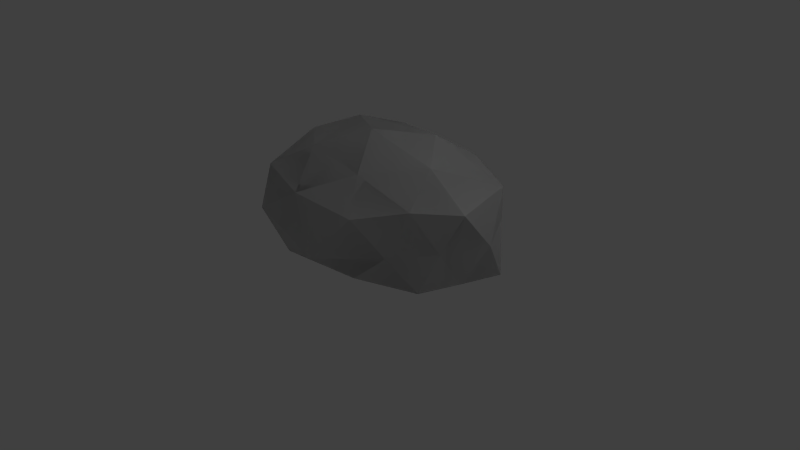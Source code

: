 # Source: rocher_simple02.blend  (saved by Blender 2.76.0; exported with 4.5.12 LTS)
import bpy
from mathutils import Matrix  # noqa: F401  (used for matrix-valued properties, if any)

bpy.ops.wm.read_factory_settings(use_empty=True)
scene = bpy.context.scene
scene.name = 'Scene'

# ---- collections
col_collection_1 = bpy.data.collections.new('Collection 1'); scene.collection.children.link(col_collection_1)

# ---- world
world_world = bpy.data.worlds.new('World'); scene.world = world_world
world_world.color = (0.05088, 0.05088, 0.05088)
world_world.use_sun_shadow = False
world_world.sun_shadow_jitter_overblur = 0.0
world_world.cycles.sampling_method = 'MANUAL'
world_world.cycles.sample_map_resolution = 256

# ---- cameras
cam_camera = bpy.data.cameras.new('Camera')
cam_camera.clip_end = 100.0
cam_camera.lens = 35.0
cam_camera.sensor_width = 32.0
cam_camera.sensor_height = 18.0
cam_camera.ortho_scale = 7.314
cam_camera.dof.focus_distance = 0.0
cam_camera.dof.aperture_fstop = 128.0

# ---- lights
light_lamp = bpy.data.lights.new('Lamp', 'POINT')
light_lamp.transmission_factor = 0.0
light_lamp.cutoff_distance = 30.0
light_lamp.energy = 100.0
light_lamp.shadow_buffer_clip_start = 1.001
light_lamp.shadow_soft_size = 0.1
light_lamp.shadow_maximum_resolution = 0.006
light_lamp.use_absolute_resolution = True
light_lamp.cycles.use_multiple_importance_sampling = False

# ---- meshes
me_icosphere_001 = bpy.data.meshes.new('Icosphere.001')
me_icosphere_001.from_pydata([(-0.02764, 0.3259, -0.5647), (0.5443, -0.4898, -0.4961), (-0.2775, -0.8367, -0.5592), (-0.6189, 0.3026, -0.4412), (-0.2501, 1.806, -0.489), (0.7104, 0.4854, -0.4651), (0.2788, -0.9283, 0.3763), (-0.5089, -0.638, 0.4178), (-0.6036, 1.023, 0.5538), (0.2946, 1.099, 0.6012), (0.7411, -0.2448, 0.5757), (0.02002, -0.01953, 1.06), (-0.1244, -0.2025, -0.5647), (0.2584, -0.0836, -0.5647), (0.1724, -0.6854, -0.5789), (0.6287, 0.0004834, -0.4842), (0.3482, 0.4349, -0.5647), (-0.3168, 0.3022, -0.5647), (-0.4687, -0.2937, -0.4969), (-0.138, 1.202, -0.593), (-0.4359, 1.179, -0.4776), (0.2877, 1.587, -0.5618), (0.638, -0.3658, 0.04442), (0.7448, 0.1871, 0.04982), (0.01648, -1.046, -0.3132), (0.4129, -0.7003, -0.08621), (-0.6585, -0.1432, 0.006588), (-0.4609, -0.9006, -0.07334), (-0.4408, 1.467, 0.01512), (-0.6337, 0.6963, 0.06292), (0.556, 0.9073, 0.0005285), (-0.03274, 1.55, -0.08962), (0.5345, -0.5914, 0.5561), (-0.1408, -0.9207, 0.3855), (-0.6775, 0.4058, 0.5336), (-0.3303, 1.292, 0.589), (0.6429, 0.6587, 0.5686), (0.1452, -0.5213, 0.7038), (0.486, -0.1537, 0.9186), (-0.2971, -0.3102, 0.7276), (-0.4327, 0.741, 0.7778), (0.2072, 0.6109, 0.9335)], [], [(0, 13, 12), (1, 13, 15), (0, 12, 17), (0, 17, 19), (0, 19, 16), (1, 15, 22), (2, 14, 24), (3, 18, 26), (4, 20, 28), (5, 21, 30), (1, 22, 25), (2, 24, 27), (3, 26, 29), (4, 28, 31), (5, 30, 23), (6, 32, 37), (7, 33, 39), (8, 34, 40), (9, 35, 41), (10, 36, 38), (38, 41, 11), (38, 36, 41), (36, 9, 41), (41, 40, 11), (41, 35, 40), (35, 8, 40), (40, 39, 11), (40, 34, 39), (34, 7, 39), (39, 37, 11), (39, 33, 37), (33, 6, 37), (37, 38, 11), (37, 32, 38), (32, 10, 38), (23, 36, 10), (23, 30, 36), (30, 9, 36), (31, 35, 9), (31, 28, 35), (28, 8, 35), (29, 34, 8), (29, 26, 34), (26, 7, 34), (27, 33, 7), (27, 24, 33), (24, 6, 33), (25, 32, 6), (25, 22, 32), (22, 10, 32), (30, 31, 9), (30, 21, 31), (21, 4, 31), (28, 29, 8), (28, 20, 29), (20, 3, 29), (26, 27, 7), (26, 18, 27), (18, 2, 27), (24, 25, 6), (24, 14, 25), (14, 1, 25), (22, 23, 10), (22, 15, 23), (15, 5, 23), (16, 21, 5), (16, 19, 21), (19, 4, 21), (19, 20, 4), (19, 17, 20), (17, 3, 20), (17, 18, 3), (17, 12, 18), (12, 2, 18), (15, 16, 5), (15, 13, 16), (13, 0, 16), (12, 14, 2), (12, 13, 14), (13, 1, 14)])
me_icosphere_001.use_remesh_preserve_volume = False
me_icosphere_001.use_remesh_preserve_attributes = False
me_icosphere_001.use_mirror_vertex_groups = False
me_icosphere_001.update()
me_icosphere = bpy.data.meshes.new('Icosphere')
me_icosphere.from_pydata([(-0.02764, 0.3259, -0.5647), (0.5443, -0.4898, -0.4961), (-0.2775, -0.8367, -0.5592), (-0.6189, 0.3026, -0.4412), (-0.2501, 1.806, -0.489), (0.7104, 0.4854, -0.4651), (0.2788, -0.9283, 0.3763), (-0.5089, -0.638, 0.4178), (-0.6036, 1.023, 0.5538), (0.2946, 1.099, 0.6012), (0.7411, -0.2448, 0.5757), (0.02002, -0.01953, 1.06), (-0.1244, -0.2025, -0.5647), (0.2584, -0.0836, -0.5647), (0.1724, -0.6854, -0.5789), (0.6287, 0.0004834, -0.4842), (0.3482, 0.4349, -0.5647), (-0.3168, 0.3022, -0.5647), (-0.4687, -0.2937, -0.4969), (-0.138, 1.202, -0.593), (-0.4359, 1.179, -0.4776), (0.2877, 1.587, -0.5618), (0.638, -0.3658, 0.04442), (0.7448, 0.1871, 0.04982), (0.01648, -1.046, -0.3132), (0.4129, -0.7003, -0.08621), (-0.6585, -0.1432, 0.006588), (-0.4609, -0.9006, -0.07334), (-0.4408, 1.467, 0.01512), (-0.6337, 0.6963, 0.06292), (0.556, 0.9073, 0.0005285), (-0.03274, 1.55, -0.08962), (0.5345, -0.5914, 0.5561), (-0.1408, -0.9207, 0.3855), (-0.6775, 0.4058, 0.5336), (-0.3303, 1.292, 0.589), (0.6429, 0.6587, 0.5686), (0.1452, -0.5213, 0.7038), (0.486, -0.1537, 0.9186), (-0.2971, -0.3102, 0.7276), (-0.4327, 0.741, 0.7778), (0.2072, 0.6109, 0.9335)], [], [(0, 13, 12), (1, 13, 15), (0, 12, 17), (0, 17, 19), (0, 19, 16), (1, 15, 22), (2, 14, 24), (3, 18, 26), (4, 20, 28), (5, 21, 30), (1, 22, 25), (2, 24, 27), (3, 26, 29), (4, 28, 31), (5, 30, 23), (6, 32, 37), (7, 33, 39), (8, 34, 40), (9, 35, 41), (10, 36, 38), (38, 41, 11), (38, 36, 41), (36, 9, 41), (41, 40, 11), (41, 35, 40), (35, 8, 40), (40, 39, 11), (40, 34, 39), (34, 7, 39), (39, 37, 11), (39, 33, 37), (33, 6, 37), (37, 38, 11), (37, 32, 38), (32, 10, 38), (23, 36, 10), (23, 30, 36), (30, 9, 36), (31, 35, 9), (31, 28, 35), (28, 8, 35), (29, 34, 8), (29, 26, 34), (26, 7, 34), (27, 33, 7), (27, 24, 33), (24, 6, 33), (25, 32, 6), (25, 22, 32), (22, 10, 32), (30, 31, 9), (30, 21, 31), (21, 4, 31), (28, 29, 8), (28, 20, 29), (20, 3, 29), (26, 27, 7), (26, 18, 27), (18, 2, 27), (24, 25, 6), (24, 14, 25), (14, 1, 25), (22, 23, 10), (22, 15, 23), (15, 5, 23), (16, 21, 5), (16, 19, 21), (19, 4, 21), (19, 20, 4), (19, 17, 20), (17, 3, 20), (17, 18, 3), (17, 12, 18), (12, 2, 18), (15, 16, 5), (15, 13, 16), (13, 0, 16), (12, 14, 2), (12, 13, 14), (13, 1, 14)])
_uv = me_icosphere.uv_layers.new(name='UVMap')
_uv.uv.foreach_set('vector', [0.7704, 0.2411, 0.8436, 0.2951, 0.7617, 0.3401, 0.9218, 0.3576, 0.8436, 0.2951, 0.9296, 0.2677, 0.7704, 0.2411, 0.7617, 0.3401, 0.7069, 0.2634, 0.7704, 0.2411, 0.7069, 0.2634, 0.7227, 0.09022, 0.7704, 0.2411, 0.7227, 0.09022, 0.851, 0.1983, 0.3425, 0.09489, 0.3356, 0.2022, 0.2145, 0.1155, 0.7435, 0.4619, 0.8381, 0.4044, 0.8317, 0.5129, 0.6183, 0.3414, 0.6321, 0.4792, 0.5103, 0.441, 0.6489, 0.0, 0.6372, 0.1422, 0.5241, 0.07389, 0.3269, 0.3084, 0.3425, 0.5738, 0.215, 0.4063, 0.3425, 0.09489, 0.2145, 0.1155, 0.2486, 0.04956, 0.7435, 0.4619, 0.8317, 0.5129, 0.7399, 0.5491, 0.6183, 0.3414, 0.5103, 0.441, 0.5028, 0.2487, 0.2893, 0.5945, 0.3016, 0.7374, 0.2157, 0.6897, 0.3269, 0.3084, 0.215, 0.4063, 0.2084, 0.2362, 0.9941, 0.7061, 0.9971, 0.8103, 0.9027, 0.7912, 0.8041, 0.6598, 0.9093, 0.6573, 0.7909, 0.7727, 0.3914, 0.1717, 0.3903, 0.3126, 0.3425, 0.2362, 0.09912, 0.8573, 0.251, 0.8661, 0.08608, 0.9734, 0.08858, 0.1352, 0.08348, 0.3429, 0.008459, 0.1631, 0.9171, 0.9146, 0.7795, 1.0, 0.801, 0.8953, 0.008459, 0.1631, 0.08348, 0.3429, 0.0, 0.3463, 0.0, 0.8741, 0.09912, 0.8573, 0.08608, 0.9734, 0.7795, 1.0, 0.6489, 0.9237, 0.801, 0.8953, 0.08608, 0.9734, 0.251, 0.8661, 0.2427, 0.9589, 0.251, 0.8661, 0.3016, 0.8954, 0.2427, 0.9589, 0.6489, 0.9237, 0.7909, 0.7727, 0.801, 0.8953, 0.6489, 0.9237, 0.6521, 0.8135, 0.7909, 0.7727, 0.6521, 0.8135, 0.8041, 0.6598, 0.7909, 0.7727, 0.7909, 0.7727, 0.9027, 0.7912, 0.801, 0.8953, 0.7909, 0.7727, 0.9093, 0.6573, 0.9027, 0.7912, 0.9093, 0.6573, 0.9941, 0.7061, 0.9027, 0.7912, 0.9027, 0.7912, 0.9171, 0.9146, 0.801, 0.8953, 0.9027, 0.7912, 0.9971, 0.8103, 0.9171, 0.9146, 0.9971, 0.8103, 1.0, 0.891, 0.9171, 0.9146, 0.2084, 0.2362, 0.08348, 0.3429, 0.08858, 0.1352, 0.2084, 0.2362, 0.215, 0.4063, 0.08348, 0.3429, 0.215, 0.4063, 0.07372, 0.4554, 0.08348, 0.3429, 0.2157, 0.6897, 0.251, 0.8661, 0.09912, 0.8573, 0.2157, 0.6897, 0.3016, 0.7374, 0.251, 0.8661, 0.3016, 0.7374, 0.3016, 0.8954, 0.251, 0.8661, 0.5028, 0.2487, 0.3903, 0.3126, 0.3914, 0.1717, 0.5028, 0.2487, 0.5103, 0.441, 0.3903, 0.3126, 0.5103, 0.441, 0.416, 0.5532, 0.3903, 0.3126, 0.874, 0.5671, 0.9093, 0.6573, 0.8041, 0.6598, 0.874, 0.5671, 1.0, 0.5744, 0.9093, 0.6573, 1.0, 0.5744, 0.9941, 0.7061, 0.9093, 0.6573, 0.2486, 0.04956, 0.0967, 0.065, 0.1425, 0.0, 0.2486, 0.04956, 0.2145, 0.1155, 0.0967, 0.065, 0.2145, 0.1155, 0.08858, 0.1352, 0.0967, 0.065, 0.215, 0.4063, 0.2334, 0.5746, 0.07372, 0.4554, 0.04859, 0.7389, 0.1586, 0.5746, 0.2157, 0.6897, 0.1586, 0.5746, 0.2893, 0.5945, 0.2157, 0.6897, 0.5241, 0.07389, 0.5028, 0.2487, 0.3914, 0.1717, 0.5241, 0.07389, 0.6372, 0.1422, 0.5028, 0.2487, 0.6372, 0.1422, 0.6183, 0.3414, 0.5028, 0.2487, 0.5103, 0.441, 0.5302, 0.616, 0.416, 0.5532, 0.5103, 0.441, 0.6321, 0.4792, 0.5302, 0.616, 0.6321, 0.4792, 0.6489, 0.605, 0.5302, 0.616, 0.8317, 0.5129, 0.9277, 0.4572, 0.9374, 0.5671, 0.8317, 0.5129, 0.8381, 0.4044, 0.9277, 0.4572, 0.8381, 0.4044, 0.9218, 0.3576, 0.9277, 0.4572, 0.2145, 0.1155, 0.2084, 0.2362, 0.08858, 0.1352, 0.2145, 0.1155, 0.3356, 0.2022, 0.2084, 0.2362, 0.3356, 0.2022, 0.3269, 0.3084, 0.2084, 0.2362, 0.851, 0.1983, 0.8101, 0.0, 0.9374, 0.1798, 0.851, 0.1983, 0.7227, 0.09022, 0.8101, 0.0, 0.7227, 0.09022, 0.6909, 0.004961, 0.8101, 0.0, 0.7227, 0.09022, 0.6657, 0.1283, 0.6909, 0.004961, 0.7227, 0.09022, 0.7069, 0.2634, 0.6657, 0.1283, 0.7069, 0.2634, 0.6489, 0.2988, 0.6657, 0.1283, 0.7069, 0.2634, 0.6925, 0.3867, 0.6489, 0.2988, 0.7069, 0.2634, 0.7617, 0.3401, 0.6925, 0.3867, 0.7617, 0.3401, 0.7435, 0.4619, 0.6925, 0.3867, 0.9296, 0.2677, 0.851, 0.1983, 0.9374, 0.1798, 0.9296, 0.2677, 0.8436, 0.2951, 0.851, 0.1983, 0.8436, 0.2951, 0.7704, 0.2411, 0.851, 0.1983, 0.7617, 0.3401, 0.8381, 0.4044, 0.7435, 0.4619, 0.7617, 0.3401, 0.8436, 0.2951, 0.8381, 0.4044, 0.8436, 0.2951, 0.9218, 0.3576, 0.8381, 0.4044])
me_icosphere.use_remesh_preserve_volume = False
me_icosphere.use_remesh_preserve_attributes = False
me_icosphere.use_mirror_vertex_groups = False
me_icosphere.update()

# ---- objects
ob_ucx_rock = bpy.data.objects.new('UCX_Rock', me_icosphere_001)
ob_rock = bpy.data.objects.new('Rock', me_icosphere)
ob_lamp = bpy.data.objects.new('Lamp', light_lamp)
ob_camera = bpy.data.objects.new('Camera', cam_camera)

# ---- transforms, parenting, visibility, modifiers, constraints
ob_ucx_rock.location = (0.0, 0.0, 0.6659)
ob_ucx_rock.scale = (2.413, 1.0, 1.0)
ob_ucx_rock.lineart.crease_threshold = 0.0
ob_rock.location = (0.0, 0.0, 0.6659)
ob_rock.scale = (2.413, 1.0, 1.0)
ob_rock.lineart.crease_threshold = 0.0
ob_lamp.location = (4.076, 1.005, 5.904)
ob_lamp.rotation_euler = (0.6503, 0.05522, 1.866)
ob_lamp.lock_rotations_4d = False
ob_lamp.empty_display_type = 'ARROWS'
ob_lamp.color = (0.0, 0.0, 0.0, 0.0)
ob_lamp.lineart.crease_threshold = 0.0
ob_camera.location = (7.481, -6.508, 5.344)
ob_camera.rotation_euler = (1.109, 0.01082, 0.8149)
ob_camera.lock_rotations_4d = False
ob_camera.empty_display_type = 'ARROWS'
ob_camera.color = (0.0, 0.0, 0.0, 0.0)
ob_camera.display_type = 'WIRE'
ob_camera.lineart.crease_threshold = 0.0

# ---- collection membership
col_collection_1.objects.link(ob_ucx_rock)
col_collection_1.objects.link(ob_rock)
col_collection_1.objects.link(ob_lamp)
col_collection_1.objects.link(ob_camera)

# ---- scene / render settings (as saved in the file)
scene.camera = ob_camera
scene.frame_start = 1; scene.frame_end = 250; scene.frame_set(1)
scene.render.engine = 'BLENDER_EEVEE_NEXT'
scene.render.resolution_percentage = 50
scene.render.dither_intensity = 0.0
scene.cycles.use_denoising = False
scene.cycles.samples = 10
scene.cycles.sampling_pattern = 'TABULATED_SOBOL'
scene.cycles.light_sampling_threshold = 0.0
scene.cycles.use_adaptive_sampling = False
scene.cycles.use_light_tree = False
scene.cycles.blur_glossy = 0.0
scene.cycles.pixel_filter_type = 'GAUSSIAN'
scene.cycles.sample_clamp_indirect = 0.0
scene.view_settings.view_transform = 'Standard'
bpy.context.view_layer.update()
